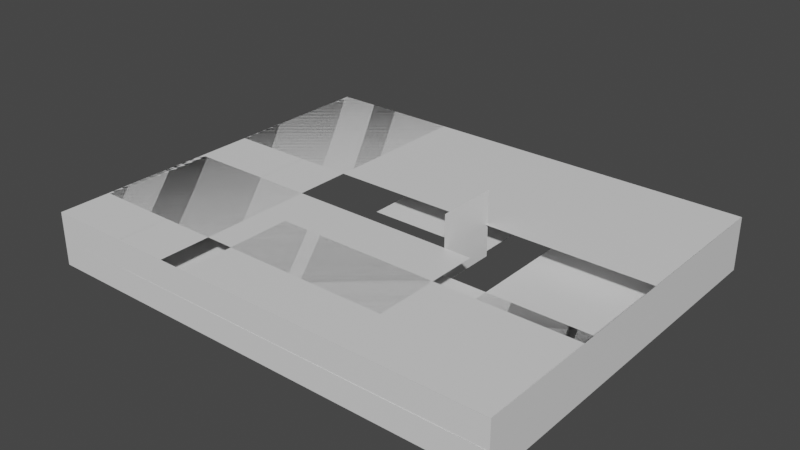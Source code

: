 # Source: occluder_escape_garage.blend  (saved by Blender 2.92.15; exported with 4.5.12 LTS)
import bpy
from mathutils import Matrix  # noqa: F401  (used for matrix-valued properties, if any)

bpy.ops.wm.read_factory_settings(use_empty=True)
scene = bpy.context.scene
scene.name = 'Scene'

# ---- materials (node trees are filled in below, after node groups)
mat_mat_occluder_plane = bpy.data.materials.new('mat_occluder_plane')
mat_mat_occluder_plane.use_transparent_shadow = False

# ---- material node trees
mat_mat_occluder_plane.use_nodes = True; mat_mat_occluder_plane.node_tree.nodes.clear()
_N = mat_mat_occluder_plane.node_tree.nodes; _L = mat_mat_occluder_plane.node_tree.links
n0 = _N.new('ShaderNodeBsdfPrincipled'); n0.name = 'Principled BSDF'; n0.location = (10, 300)
n0.distribution = 'GGX'
n0.subsurface_method = 'BURLEY'
n0.inputs[3].default_value = 1.45
n0.inputs[27].default_value = (0.0, 0.0, 0.0, 1.0)
n0.inputs[28].default_value = 1.0
n1 = _N.new('ShaderNodeOutputMaterial'); n1.name = 'Material Output'; n1.location = (300, 300)
_L.new(n0.outputs[0], n1.inputs[0])
n1.is_active_output = True

# ---- world
world_world = bpy.data.worlds.new('World'); scene.world = world_world
world_world.use_nodes = True; world_world.node_tree.nodes.clear()
_N = world_world.node_tree.nodes; _L = world_world.node_tree.links
n0 = _N.new('ShaderNodeOutputWorld'); n0.name = 'World Output'; n0.location = (300, 300)
n1 = _N.new('ShaderNodeBackground'); n1.name = 'Background'; n1.location = (10, 300)
n1.inputs[0].default_value = (0.05088, 0.05088, 0.05088, 1.0)
_L.new(n1.outputs[0], n0.inputs[0])
n0.is_active_output = True
world_world.color = (0.05088, 0.05088, 0.05088)
world_world.use_sun_shadow = False
world_world.sun_shadow_jitter_overblur = 0.0

# ---- meshes
me_oc_plane_01 = bpy.data.meshes.new('oc_plane_01')
me_oc_plane_01.from_pydata([(-55.0, -2.025e-13, -4.677e-06), (0.0, 0.0, -4.371e-08), (-55.0, 7.75, -4.928e-06), (-1.218e-21, 7.75, -2.951e-07)], [], [(0, 1, 3, 2)])
_uv = me_oc_plane_01.uv_layers.new(name='UVMap')
_uv.uv.foreach_set('vector', [0.0, 0.0, 1.0, 0.0, 1.0, 1.0, 0.0, 1.0])
me_oc_plane_01.materials.append(mat_mat_occluder_plane)
me_oc_plane_01.use_remesh_fix_poles = True
me_oc_plane_01.use_remesh_preserve_attributes = False
me_oc_plane_01.use_mirror_vertex_groups = False
me_oc_plane_01.update()
me_oc_plane_02 = bpy.data.meshes.new('oc_plane_02')
me_oc_plane_02.from_pydata([(-68.25, -2.025e-13, -4.677e-06), (0.0, 0.0, -4.371e-08), (-68.25, 7.75, -4.928e-06), (-1.218e-21, 7.75, -2.951e-07)], [], [(0, 1, 3, 2)])
_uv = me_oc_plane_02.uv_layers.new(name='UVMap')
_uv.uv.foreach_set('vector', [0.0, 0.0, 1.0, 0.0, 1.0, 1.0, 0.0, 1.0])
me_oc_plane_02.materials.append(mat_mat_occluder_plane)
me_oc_plane_02.use_remesh_fix_poles = True
me_oc_plane_02.use_remesh_preserve_attributes = False
me_oc_plane_02.use_mirror_vertex_groups = False
me_oc_plane_02.update()
me_oc_plane_03 = bpy.data.meshes.new('oc_plane_03')
me_oc_plane_03.from_pydata([(-68.25, -2.035e-13, -4.699e-06), (0.0, 0.0, -4.371e-08), (-68.25, 7.75, -4.95e-06), (-1.218e-21, 7.75, -2.951e-07)], [], [(0, 1, 3, 2)])
_uv = me_oc_plane_03.uv_layers.new(name='UVMap')
_uv.uv.foreach_set('vector', [0.0, 0.0, 1.0, 0.0, 1.0, 1.0, 0.0, 1.0])
me_oc_plane_03.materials.append(mat_mat_occluder_plane)
me_oc_plane_03.use_remesh_fix_poles = True
me_oc_plane_03.use_remesh_preserve_attributes = False
me_oc_plane_03.use_mirror_vertex_groups = False
me_oc_plane_03.update()
me_oc_plane_04 = bpy.data.meshes.new('oc_plane_04')
me_oc_plane_04.from_pydata([(-55.0, -1.958e-13, -4.522e-06), (0.0, 0.0, -4.371e-08), (-55.0, 7.75, -4.773e-06), (-1.218e-21, 7.75, -2.951e-07)], [], [(0, 1, 3, 2)])
_uv = me_oc_plane_04.uv_layers.new(name='UVMap')
_uv.uv.foreach_set('vector', [0.0, 0.0, 1.0, 0.0, 1.0, 1.0, 0.0, 1.0])
me_oc_plane_04.materials.append(mat_mat_occluder_plane)
me_oc_plane_04.use_remesh_fix_poles = True
me_oc_plane_04.use_remesh_preserve_attributes = False
me_oc_plane_04.use_mirror_vertex_groups = False
me_oc_plane_04.update()
me_oc_plane_05 = bpy.data.meshes.new('oc_plane_05')
me_oc_plane_05.from_pydata([(-22.75, 18.25, -6.118e-06), (-22.75, -2.95e-07, -4.371e-08), (3.19e-07, 18.25, -5.691e-06), (9.242e-08, 0.0, 3.825e-07)], [], [(0, 1, 3, 2)])
_uv = me_oc_plane_05.uv_layers.new(name='UVMap')
_uv.uv.foreach_set('vector', [0.0, 0.0, 1.0, 0.0, 1.0, 1.0, 0.0, 1.0])
me_oc_plane_05.materials.append(mat_mat_occluder_plane)
me_oc_plane_05.use_remesh_fix_poles = True
me_oc_plane_05.use_remesh_preserve_attributes = False
me_oc_plane_05.use_mirror_vertex_groups = False
me_oc_plane_05.update()
me_oc_plane_06 = bpy.data.meshes.new('oc_plane_06')
me_oc_plane_06.from_pydata([(-22.75, 18.25, -8.391e-06), (-22.75, -3.01e-07, -4.371e-08), (-2.951e-07, 18.25, -7.943e-06), (9.242e-08, 0.0, 3.825e-07)], [], [(0, 1, 3, 2)])
_uv = me_oc_plane_06.uv_layers.new(name='UVMap')
_uv.uv.foreach_set('vector', [0.0, 0.0, 1.0, 0.0, 1.0, 1.0, 0.0, 1.0])
me_oc_plane_06.materials.append(mat_mat_occluder_plane)
me_oc_plane_06.use_remesh_fix_poles = True
me_oc_plane_06.use_remesh_preserve_attributes = False
me_oc_plane_06.use_mirror_vertex_groups = False
me_oc_plane_06.update()
me_oc_plane_07 = bpy.data.meshes.new('oc_plane_07')
me_oc_plane_07.from_pydata([(-55.0, 12.0, -8.391e-06), (-55.0, 8.357e-08, -4.371e-08), (-3.697e-07, 12.0, -7.943e-06), (9.242e-08, 0.0, 3.825e-07)], [], [(0, 1, 3, 2)])
_uv = me_oc_plane_07.uv_layers.new(name='UVMap')
_uv.uv.foreach_set('vector', [0.0, 0.0, 1.0, 0.0, 1.0, 1.0, 0.0, 1.0])
me_oc_plane_07.materials.append(mat_mat_occluder_plane)
me_oc_plane_07.use_remesh_fix_poles = True
me_oc_plane_07.use_remesh_preserve_attributes = False
me_oc_plane_07.use_mirror_vertex_groups = False
me_oc_plane_07.update()
me_oc_plane_08 = bpy.data.meshes.new('oc_plane_08')
me_oc_plane_08.from_pydata([(-55.0, 12.0, -7.669e-06), (-55.0, 8.357e-08, -4.371e-08), (-1.729e-07, 12.0, -7.221e-06), (9.242e-08, 0.0, 3.825e-07)], [], [(0, 1, 3, 2)])
_uv = me_oc_plane_08.uv_layers.new(name='UVMap')
_uv.uv.foreach_set('vector', [0.0, 0.0, 1.0, 0.0, 1.0, 1.0, 0.0, 1.0])
me_oc_plane_08.materials.append(mat_mat_occluder_plane)
me_oc_plane_08.use_remesh_fix_poles = True
me_oc_plane_08.use_remesh_preserve_attributes = False
me_oc_plane_08.use_mirror_vertex_groups = False
me_oc_plane_08.update()
me_oc_plane_09 = bpy.data.meshes.new('oc_plane_09')
me_oc_plane_09.from_pydata([(-24.25, 68.25, -1.259e-05), (-24.25, 4.503e-07, -4.371e-08), (-8.437e-07, 68.25, -1.214e-05), (9.242e-08, 0.0, 3.825e-07)], [], [(0, 1, 3, 2)])
_uv = me_oc_plane_09.uv_layers.new(name='UVMap')
_uv.uv.foreach_set('vector', [0.0, 0.0, 1.0, 0.0, 1.0, 1.0, 0.0, 1.0])
me_oc_plane_09.materials.append(mat_mat_occluder_plane)
me_oc_plane_09.use_remesh_fix_poles = True
me_oc_plane_09.use_remesh_preserve_attributes = False
me_oc_plane_09.use_mirror_vertex_groups = False
me_oc_plane_09.update()
me_oc_plane_10 = bpy.data.meshes.new('oc_plane_10')
me_oc_plane_10.from_pydata([(-24.25, 68.25, -1.256e-05), (-24.25, 4.503e-07, -4.371e-08), (-8.377e-07, 68.25, -1.212e-05), (9.242e-08, 0.0, 3.825e-07)], [], [(0, 1, 3, 2)])
_uv = me_oc_plane_10.uv_layers.new(name='UVMap')
_uv.uv.foreach_set('vector', [0.0, 0.0, 1.0, 0.0, 1.0, 1.0, 0.0, 1.0])
me_oc_plane_10.materials.append(mat_mat_occluder_plane)
me_oc_plane_10.use_remesh_fix_poles = True
me_oc_plane_10.use_remesh_preserve_attributes = False
me_oc_plane_10.use_mirror_vertex_groups = False
me_oc_plane_10.update()
me_oc_plane_11 = bpy.data.meshes.new('oc_plane_11')
me_oc_plane_11.from_pydata([(-40.5, 18.0, -1.256e-05), (-40.5, 6.44e-07, -4.371e-08), (-1.437e-06, 18.0, -1.212e-05), (9.242e-08, 0.0, 3.825e-07)], [], [(0, 1, 3, 2)])
_uv = me_oc_plane_11.uv_layers.new(name='UVMap')
_uv.uv.foreach_set('vector', [0.0, 0.0, 1.0, 0.0, 1.0, 1.0, 0.0, 1.0])
me_oc_plane_11.materials.append(mat_mat_occluder_plane)
me_oc_plane_11.use_remesh_fix_poles = True
me_oc_plane_11.use_remesh_preserve_attributes = False
me_oc_plane_11.use_mirror_vertex_groups = False
me_oc_plane_11.update()
me_oc_plane_12 = bpy.data.meshes.new('oc_plane_12')
me_oc_plane_12.from_pydata([(-40.5, 18.0, -1.259e-05), (-40.5, 6.44e-07, -4.371e-08), (-1.443e-06, 18.0, -1.214e-05), (9.242e-08, 0.0, 3.825e-07)], [], [(0, 1, 3, 2)])
_uv = me_oc_plane_12.uv_layers.new(name='UVMap')
_uv.uv.foreach_set('vector', [0.0, 0.0, 1.0, 0.0, 1.0, 1.0, 0.0, 1.0])
me_oc_plane_12.materials.append(mat_mat_occluder_plane)
me_oc_plane_12.use_remesh_fix_poles = True
me_oc_plane_12.use_remesh_preserve_attributes = False
me_oc_plane_12.use_mirror_vertex_groups = False
me_oc_plane_12.update()
me_oc_plane_13 = bpy.data.meshes.new('oc_plane_13')
me_oc_plane_13.from_pydata([(-22.75, 68.25, -1.698e-05), (-22.75, 8.557e-07, -4.371e-08), (-2.042e-06, 68.25, -1.653e-05), (9.242e-08, 0.0, 3.825e-07)], [], [(0, 1, 3, 2)])
_uv = me_oc_plane_13.uv_layers.new(name='UVMap')
_uv.uv.foreach_set('vector', [0.0, 0.0, 1.0, 0.0, 1.0, 1.0, 0.0, 1.0])
me_oc_plane_13.materials.append(mat_mat_occluder_plane)
me_oc_plane_13.use_remesh_fix_poles = True
me_oc_plane_13.use_remesh_preserve_attributes = False
me_oc_plane_13.use_mirror_vertex_groups = False
me_oc_plane_13.update()
me_oc_plane_14 = bpy.data.meshes.new('oc_plane_14')
me_oc_plane_14.from_pydata([(-22.75, 68.25, -1.696e-05), (-22.75, 8.557e-07, -4.371e-08), (-2.036e-06, 68.25, -1.651e-05), (9.242e-08, 0.0, 3.825e-07)], [], [(0, 1, 3, 2)])
_uv = me_oc_plane_14.uv_layers.new(name='UVMap')
_uv.uv.foreach_set('vector', [0.0, 0.0, 1.0, 0.0, 1.0, 1.0, 0.0, 1.0])
me_oc_plane_14.materials.append(mat_mat_occluder_plane)
me_oc_plane_14.use_remesh_fix_poles = True
me_oc_plane_14.use_remesh_preserve_attributes = False
me_oc_plane_14.use_mirror_vertex_groups = False
me_oc_plane_14.update()
me_oc_plane_15 = bpy.data.meshes.new('oc_plane_15')
me_oc_plane_15.from_pydata([(-55.0, 19.9, -1.696e-05), (-55.0, 1.24e-06, -4.371e-08), (-2.613e-06, 19.9, -1.651e-05), (9.242e-08, 0.0, 3.825e-07)], [], [(0, 1, 3, 2)])
_uv = me_oc_plane_15.uv_layers.new(name='UVMap')
_uv.uv.foreach_set('vector', [0.0, 0.0, 1.0, 0.0, 1.0, 1.0, 0.0, 1.0])
me_oc_plane_15.materials.append(mat_mat_occluder_plane)
me_oc_plane_15.use_remesh_fix_poles = True
me_oc_plane_15.use_remesh_preserve_attributes = False
me_oc_plane_15.use_mirror_vertex_groups = False
me_oc_plane_15.update()
me_oc_plane_16 = bpy.data.meshes.new('oc_plane_16')
me_oc_plane_16.from_pydata([(-55.0, 12.0, -1.543e-05), (-55.0, 1.907e-06, -4.371e-08), (-2.29e-06, 12.0, -1.498e-05), (9.242e-08, 0.0, 3.825e-07)], [], [(0, 1, 3, 2)])
_uv = me_oc_plane_16.uv_layers.new(name='UVMap')
_uv.uv.foreach_set('vector', [0.0, 0.0, 1.0, 0.0, 1.0, 1.0, 0.0, 1.0])
me_oc_plane_16.materials.append(mat_mat_occluder_plane)
me_oc_plane_16.use_remesh_fix_poles = True
me_oc_plane_16.use_remesh_preserve_attributes = False
me_oc_plane_16.use_mirror_vertex_groups = False
me_oc_plane_16.update()
me_oc_plane_17 = bpy.data.meshes.new('oc_plane_17')
me_oc_plane_17.from_pydata([(-16.5, 48.0, -1.858e-05), (-16.5, 1.699e-06, -4.371e-08), (-2.719e-06, 48.0, -1.813e-05), (9.242e-08, 0.0, 3.825e-07)], [], [(0, 1, 3, 2)])
_uv = me_oc_plane_17.uv_layers.new(name='UVMap')
_uv.uv.foreach_set('vector', [0.0, 0.0, 1.0, 0.0, 1.0, 1.0, 0.0, 1.0])
me_oc_plane_17.materials.append(mat_mat_occluder_plane)
me_oc_plane_17.use_remesh_fix_poles = True
me_oc_plane_17.use_remesh_preserve_attributes = False
me_oc_plane_17.use_mirror_vertex_groups = False
me_oc_plane_17.update()
me_oc_plane_18 = bpy.data.meshes.new('oc_plane_18')
me_oc_plane_18.from_pydata([(-16.5, 48.0, -1.858e-05), (-16.5, 1.699e-06, -4.371e-08), (-2.719e-06, 48.0, -1.813e-05), (9.242e-08, 0.0, 3.825e-07)], [], [(0, 1, 3, 2)])
_uv = me_oc_plane_18.uv_layers.new(name='UVMap')
_uv.uv.foreach_set('vector', [0.0, 0.0, 1.0, 0.0, 1.0, 1.0, 0.0, 1.0])
me_oc_plane_18.materials.append(mat_mat_occluder_plane)
me_oc_plane_18.use_remesh_fix_poles = True
me_oc_plane_18.use_remesh_preserve_attributes = False
me_oc_plane_18.use_mirror_vertex_groups = False
me_oc_plane_18.update()
me_oc_plane_19 = bpy.data.meshes.new('oc_plane_19')
me_oc_plane_19.from_pydata([(-16.75, 44.25, -1.858e-05), (-16.75, 1.702e-06, -4.371e-08), (-2.764e-06, 44.25, -1.813e-05), (9.242e-08, 0.0, 3.825e-07)], [], [(0, 1, 3, 2)])
_uv = me_oc_plane_19.uv_layers.new(name='UVMap')
_uv.uv.foreach_set('vector', [0.0, 0.0, 1.0, 0.0, 1.0, 1.0, 0.0, 1.0])
me_oc_plane_19.materials.append(mat_mat_occluder_plane)
me_oc_plane_19.use_remesh_fix_poles = True
me_oc_plane_19.use_remesh_preserve_attributes = False
me_oc_plane_19.use_mirror_vertex_groups = False
me_oc_plane_19.update()
me_oc_plane_20 = bpy.data.meshes.new('oc_plane_20')
me_oc_plane_20.from_pydata([(-16.75, 44.25, -1.858e-05), (-16.75, 1.702e-06, -4.371e-08), (-2.764e-06, 44.25, -1.813e-05), (9.242e-08, 0.0, 3.825e-07)], [], [(0, 1, 3, 2)])
_uv = me_oc_plane_20.uv_layers.new(name='UVMap')
_uv.uv.foreach_set('vector', [0.0, 0.0, 1.0, 0.0, 1.0, 1.0, 0.0, 1.0])
me_oc_plane_20.materials.append(mat_mat_occluder_plane)
me_oc_plane_20.use_remesh_fix_poles = True
me_oc_plane_20.use_remesh_preserve_attributes = False
me_oc_plane_20.use_mirror_vertex_groups = False
me_oc_plane_20.update()
me_oc_plane_21 = bpy.data.meshes.new('oc_plane_21')
me_oc_plane_21.from_pydata([(-9.0, 9.5, -1.696e-05), (-9.0, 1.702e-06, 4.871e-08), (-2.764e-06, 9.5, -1.661e-05), (9.242e-08, 0.0, 3.825e-07)], [], [(0, 1, 3, 2)])
_uv = me_oc_plane_21.uv_layers.new(name='UVMap')
_uv.uv.foreach_set('vector', [0.0, 0.0, 1.0, 0.0, 1.0, 1.0, 0.0, 1.0])
me_oc_plane_21.materials.append(mat_mat_occluder_plane)
me_oc_plane_21.use_remesh_fix_poles = True
me_oc_plane_21.use_remesh_preserve_attributes = False
me_oc_plane_21.use_mirror_vertex_groups = False
me_oc_plane_21.update()
me_oc_plane_22 = bpy.data.meshes.new('oc_plane_22')
me_oc_plane_22.from_pydata([(-9.0, 9.5, -1.696e-05), (-9.0, 1.702e-06, 4.871e-08), (-2.764e-06, 9.5, -1.661e-05), (9.242e-08, 0.0, 3.825e-07)], [], [(0, 1, 3, 2)])
_uv = me_oc_plane_22.uv_layers.new(name='UVMap')
_uv.uv.foreach_set('vector', [0.0, 0.0, 1.0, 0.0, 1.0, 1.0, 0.0, 1.0])
me_oc_plane_22.materials.append(mat_mat_occluder_plane)
me_oc_plane_22.use_remesh_fix_poles = True
me_oc_plane_22.use_remesh_preserve_attributes = False
me_oc_plane_22.use_mirror_vertex_groups = False
me_oc_plane_22.update()

# ---- objects
ob_rp_occluder_escape_garage = bpy.data.objects.new('rp_occluder_escape_garage', None)
ob_oc_plane_01 = bpy.data.objects.new('oc_plane_01', me_oc_plane_01)
ob_oc_plane_02 = bpy.data.objects.new('oc_plane_02', me_oc_plane_02)
ob_oc_plane_03 = bpy.data.objects.new('oc_plane_03', me_oc_plane_03)
ob_oc_plane_04 = bpy.data.objects.new('oc_plane_04', me_oc_plane_04)
ob_oc_plane_05 = bpy.data.objects.new('oc_plane_05', me_oc_plane_05)
ob_oc_plane_06 = bpy.data.objects.new('oc_plane_06', me_oc_plane_06)
ob_oc_plane_07 = bpy.data.objects.new('oc_plane_07', me_oc_plane_07)
ob_oc_plane_08 = bpy.data.objects.new('oc_plane_08', me_oc_plane_08)
ob_oc_plane_09 = bpy.data.objects.new('oc_plane_09', me_oc_plane_09)
ob_oc_plane_10 = bpy.data.objects.new('oc_plane_10', me_oc_plane_10)
ob_oc_plane_11 = bpy.data.objects.new('oc_plane_11', me_oc_plane_11)
ob_oc_plane_12 = bpy.data.objects.new('oc_plane_12', me_oc_plane_12)
ob_oc_plane_13 = bpy.data.objects.new('oc_plane_13', me_oc_plane_13)
ob_oc_plane_14 = bpy.data.objects.new('oc_plane_14', me_oc_plane_14)
ob_oc_plane_15 = bpy.data.objects.new('oc_plane_15', me_oc_plane_15)
ob_oc_plane_16 = bpy.data.objects.new('oc_plane_16', me_oc_plane_16)
ob_oc_plane_17 = bpy.data.objects.new('oc_plane_17', me_oc_plane_17)
ob_oc_plane_18 = bpy.data.objects.new('oc_plane_18', me_oc_plane_18)
ob_oc_plane_19 = bpy.data.objects.new('oc_plane_19', me_oc_plane_19)
ob_oc_plane_20 = bpy.data.objects.new('oc_plane_20', me_oc_plane_20)
ob_oc_plane_21 = bpy.data.objects.new('oc_plane_21', me_oc_plane_21)
ob_oc_plane_22 = bpy.data.objects.new('oc_plane_22', me_oc_plane_22)

# ---- transforms, parenting, visibility, modifiers, constraints
ob_rp_occluder_escape_garage.location = (0.0, 0.0, 0.0)
ob_rp_occluder_escape_garage.lineart.crease_threshold = 0.0
ob_oc_plane_01.parent = ob_rp_occluder_escape_garage
ob_oc_plane_01.location = (-25.0, 38.0, -3.5)
ob_oc_plane_01.rotation_euler = (1.571, 0.0, 1.571)
ob_oc_plane_01.lineart.crease_threshold = 0.0
ob_oc_plane_02.parent = ob_rp_occluder_escape_garage
ob_oc_plane_02.location = (43.25, 38.0, -3.5)
ob_oc_plane_02.rotation_euler = (1.571, 0.0, 0.0)
ob_oc_plane_02.lineart.crease_threshold = 0.0
ob_oc_plane_03.parent = ob_rp_occluder_escape_garage
ob_oc_plane_03.location = (-25.0, -17.0, -3.5)
ob_oc_plane_03.rotation_euler = (1.571, 0.0, 3.142)
ob_oc_plane_03.lineart.crease_threshold = 0.0
ob_oc_plane_04.parent = ob_rp_occluder_escape_garage
ob_oc_plane_04.location = (43.25, -17.0, -3.5)
ob_oc_plane_04.rotation_euler = (1.571, 0.0, 4.712)
ob_oc_plane_04.lineart.crease_threshold = 0.0
ob_oc_plane_05.parent = ob_rp_occluder_escape_garage
ob_oc_plane_05.location = (19.25, 15.25, 0.25)
ob_oc_plane_05.rotation_euler = (3.142, 0.0, 4.712)
ob_oc_plane_05.lineart.crease_threshold = 0.0
ob_oc_plane_06.parent = ob_rp_occluder_escape_garage
ob_oc_plane_06.location = (1.0, 15.25, 0.25)
ob_oc_plane_06.rotation_euler = (0.0, 0.0, 4.712)
ob_oc_plane_06.lineart.crease_threshold = 0.0
ob_oc_plane_07.parent = ob_rp_occluder_escape_garage
ob_oc_plane_07.location = (-25.0, -17.0, 0.25)
ob_oc_plane_07.rotation_euler = (0.0, 0.0, 4.712)
ob_oc_plane_07.lineart.crease_threshold = 0.0
ob_oc_plane_08.parent = ob_rp_occluder_escape_garage
ob_oc_plane_08.location = (-13.0, -17.0, 0.25)
ob_oc_plane_08.rotation_euler = (3.142, 0.0, 4.712)
ob_oc_plane_08.lineart.crease_threshold = 0.0
ob_oc_plane_09.parent = ob_rp_occluder_escape_garage
ob_oc_plane_09.location = (43.25, -17.0, 0.25)
ob_oc_plane_09.rotation_euler = (3.142, 0.0, 4.712)
ob_oc_plane_09.lineart.crease_threshold = 0.0
ob_oc_plane_10.parent = ob_rp_occluder_escape_garage
ob_oc_plane_10.location = (-25.0, -17.0, 0.25)
ob_oc_plane_10.rotation_euler = (0.0, 0.0, 4.712)
ob_oc_plane_10.lineart.crease_threshold = 0.0
ob_oc_plane_11.parent = ob_rp_occluder_escape_garage
ob_oc_plane_11.location = (25.25, -17.0, 0.25)
ob_oc_plane_11.rotation_euler = (0.0, 0.0, 4.712)
ob_oc_plane_11.lineart.crease_threshold = 0.0
ob_oc_plane_12.parent = ob_rp_occluder_escape_garage
ob_oc_plane_12.location = (43.25, -17.0, 0.25)
ob_oc_plane_12.rotation_euler = (3.142, 0.0, 4.712)
ob_oc_plane_12.lineart.crease_threshold = 0.0
ob_oc_plane_13.parent = ob_rp_occluder_escape_garage
ob_oc_plane_13.location = (43.25, 15.25, 4.25)
ob_oc_plane_13.rotation_euler = (3.142, 0.0, 4.712)
ob_oc_plane_13.lineart.crease_threshold = 0.0
ob_oc_plane_14.parent = ob_rp_occluder_escape_garage
ob_oc_plane_14.location = (-25.0, 15.25, 4.25)
ob_oc_plane_14.rotation_euler = (0.0, 0.0, 4.712)
ob_oc_plane_14.lineart.crease_threshold = 0.0
ob_oc_plane_15.parent = ob_rp_occluder_escape_garage
ob_oc_plane_15.location = (-25.0, -17.0, 4.25)
ob_oc_plane_15.rotation_euler = (0.0, 0.0, 4.712)
ob_oc_plane_15.lineart.crease_threshold = 0.0
ob_oc_plane_16.parent = ob_rp_occluder_escape_garage
ob_oc_plane_16.location = (-13.0, -17.0, 4.25)
ob_oc_plane_16.rotation_euler = (3.142, 0.0, 4.712)
ob_oc_plane_16.lineart.crease_threshold = 0.0
ob_oc_plane_17.parent = ob_rp_occluder_escape_garage
ob_oc_plane_17.location = (23.0, -9.5, 4.25)
ob_oc_plane_17.rotation_euler = (3.142, 0.0, 4.712)
ob_oc_plane_17.lineart.crease_threshold = 0.0
ob_oc_plane_18.parent = ob_rp_occluder_escape_garage
ob_oc_plane_18.location = (-25.0, -9.5, 4.25)
ob_oc_plane_18.rotation_euler = (0.0, 0.0, 4.712)
ob_oc_plane_18.lineart.crease_threshold = 0.0
ob_oc_plane_19.parent = ob_rp_occluder_escape_garage
ob_oc_plane_19.location = (-1.0, -17.0, 4.25)
ob_oc_plane_19.rotation_euler = (0.0, 0.0, 4.712)
ob_oc_plane_19.lineart.crease_threshold = 0.0
ob_oc_plane_20.parent = ob_rp_occluder_escape_garage
ob_oc_plane_20.location = (43.25, -17.0, 4.25)
ob_oc_plane_20.rotation_euler = (3.142, 0.0, 4.712)
ob_oc_plane_20.lineart.crease_threshold = 0.0
ob_oc_plane_21.parent = ob_rp_occluder_escape_garage
ob_oc_plane_21.location = (19.25, 6.75, -0.5)
ob_oc_plane_21.rotation_euler = (1.571, 0.0, 4.712)
ob_oc_plane_21.lineart.crease_threshold = 0.0
ob_oc_plane_22.parent = ob_rp_occluder_escape_garage
ob_oc_plane_22.location = (19.25, 15.75, -0.5)
ob_oc_plane_22.rotation_euler = (1.571, 0.0, 1.571)
ob_oc_plane_22.lineart.crease_threshold = 0.0

# ---- collection membership
scene.collection.objects.link(ob_rp_occluder_escape_garage)
scene.collection.objects.link(ob_oc_plane_01)
scene.collection.objects.link(ob_oc_plane_02)
scene.collection.objects.link(ob_oc_plane_03)
scene.collection.objects.link(ob_oc_plane_04)
scene.collection.objects.link(ob_oc_plane_05)
scene.collection.objects.link(ob_oc_plane_06)
scene.collection.objects.link(ob_oc_plane_07)
scene.collection.objects.link(ob_oc_plane_08)
scene.collection.objects.link(ob_oc_plane_09)
scene.collection.objects.link(ob_oc_plane_10)
scene.collection.objects.link(ob_oc_plane_11)
scene.collection.objects.link(ob_oc_plane_12)
scene.collection.objects.link(ob_oc_plane_13)
scene.collection.objects.link(ob_oc_plane_14)
scene.collection.objects.link(ob_oc_plane_15)
scene.collection.objects.link(ob_oc_plane_16)
scene.collection.objects.link(ob_oc_plane_17)
scene.collection.objects.link(ob_oc_plane_18)
scene.collection.objects.link(ob_oc_plane_19)
scene.collection.objects.link(ob_oc_plane_20)
scene.collection.objects.link(ob_oc_plane_21)
scene.collection.objects.link(ob_oc_plane_22)

# ---- scene / render settings (as saved in the file)
scene.frame_start = 1; scene.frame_end = 250; scene.frame_set(1)
scene.render.engine = 'BLENDER_EEVEE_NEXT'
scene.cycles.use_denoising = False
scene.cycles.samples = 128
scene.cycles.sampling_pattern = 'TABULATED_SOBOL'
scene.cycles.use_adaptive_sampling = False
scene.cycles.use_light_tree = False
scene.view_settings.view_transform = 'Filmic'
bpy.context.view_layer.update()

# ---- added for rendering (the .blend has no active camera and no usable light): camera, sun
cam_auto = bpy.data.cameras.new('AutoCamera')
cam_auto.lens = 50.0
cam_auto.sensor_width = 36.0
cam_auto.clip_end = 1437.68
ob_auto_camera = bpy.data.objects.new('AutoCamera', cam_auto)
scene.collection.objects.link(ob_auto_camera)
ob_auto_camera.location = (91.0443, -87.8032, 68.2854)
ob_auto_camera.rotation_euler = (1.09748, -7.21219e-08, 0.694738)
scene.camera = ob_auto_camera
light_auto_sun = bpy.data.lights.new('AutoSun', 'SUN')
light_auto_sun.energy = 3.0
light_auto_sun.angle = 0.0523599
ob_auto_sun = bpy.data.objects.new('AutoSun', light_auto_sun)
scene.collection.objects.link(ob_auto_sun)
ob_auto_sun.rotation_euler = (0.872665, 0.174533, 0.523599)
bpy.context.view_layer.update()
